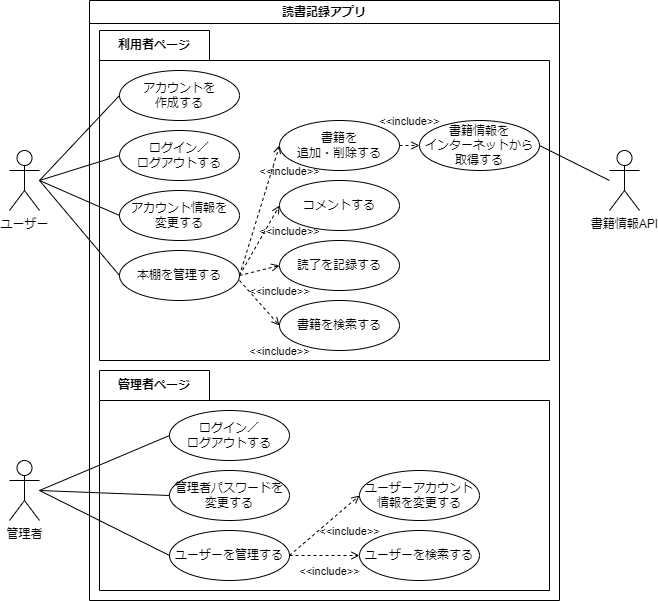

The diagram above was exported from draw.io. Its source (the exported page's mxGraphModel, read from the mxfile embedded in the PNG):
<mxGraphModel dx="1050" dy="557" grid="1" gridSize="10" guides="1" tooltips="1" connect="1" arrows="1" fold="1" page="1" pageScale="1" pageWidth="850" pageHeight="1100" math="0" shadow="0">
  <root>
    <mxCell id="0" />
    <mxCell id="1" parent="0" />
    <mxCell id="jFl0p7Fv5AGU75PmbRFJ-1" value="ユーザー" style="shape=umlActor;verticalLabelPosition=bottom;verticalAlign=top;html=1;outlineConnect=0;" parent="1" vertex="1">
      <mxGeometry x="80" y="190" width="30" height="60" as="geometry" />
    </mxCell>
    <mxCell id="jFl0p7Fv5AGU75PmbRFJ-2" value="管理者" style="shape=umlActor;verticalLabelPosition=bottom;verticalAlign=top;html=1;outlineConnect=0;" parent="1" vertex="1">
      <mxGeometry x="80" y="500" width="30" height="60" as="geometry" />
    </mxCell>
    <mxCell id="jFl0p7Fv5AGU75PmbRFJ-15" value="読書記録アプリ" style="swimlane;whiteSpace=wrap;html=1;" parent="1" vertex="1">
      <mxGeometry x="160" y="40" width="470" height="600" as="geometry" />
    </mxCell>
    <mxCell id="jFl0p7Fv5AGU75PmbRFJ-13" value="管理者ページ" style="shape=folder;fontStyle=1;tabWidth=110;tabHeight=30;tabPosition=left;html=1;boundedLbl=1;labelInHeader=1;container=1;collapsible=0;whiteSpace=wrap;" parent="jFl0p7Fv5AGU75PmbRFJ-15" vertex="1">
      <mxGeometry x="10" y="370" width="450" height="220" as="geometry" />
    </mxCell>
    <mxCell id="jFl0p7Fv5AGU75PmbRFJ-14" value="" style="html=1;strokeColor=none;resizeWidth=1;resizeHeight=1;fillColor=none;part=1;connectable=0;allowArrows=0;deletable=0;whiteSpace=wrap;" parent="jFl0p7Fv5AGU75PmbRFJ-13" vertex="1">
      <mxGeometry width="450" height="151.25" relative="1" as="geometry">
        <mxPoint y="30" as="offset" />
      </mxGeometry>
    </mxCell>
    <mxCell id="jFl0p7Fv5AGU75PmbRFJ-17" value="ログイン／&lt;br&gt;ログアウトする" style="ellipse;whiteSpace=wrap;html=1;" parent="jFl0p7Fv5AGU75PmbRFJ-13" vertex="1">
      <mxGeometry x="70" y="40" width="120" height="50" as="geometry" />
    </mxCell>
    <mxCell id="jFl0p7Fv5AGU75PmbRFJ-6" value="ユーザーを管理する" style="ellipse;whiteSpace=wrap;html=1;" parent="jFl0p7Fv5AGU75PmbRFJ-13" vertex="1">
      <mxGeometry x="70" y="160" width="120" height="50" as="geometry" />
    </mxCell>
    <mxCell id="kZvvaGhuVjE1Br0jFlDi-8" value="管理者パスワードを&lt;br&gt;変更する" style="ellipse;whiteSpace=wrap;html=1;" vertex="1" parent="jFl0p7Fv5AGU75PmbRFJ-13">
      <mxGeometry x="70" y="100" width="120" height="50" as="geometry" />
    </mxCell>
    <mxCell id="kZvvaGhuVjE1Br0jFlDi-12" value="ユーザーアカウント&lt;br&gt;情報を変更する" style="ellipse;whiteSpace=wrap;html=1;" vertex="1" parent="jFl0p7Fv5AGU75PmbRFJ-13">
      <mxGeometry x="260" y="100" width="120" height="50" as="geometry" />
    </mxCell>
    <mxCell id="kZvvaGhuVjE1Br0jFlDi-13" value="&amp;lt;&amp;lt;include&amp;gt;&amp;gt;" style="html=1;verticalAlign=bottom;labelBackgroundColor=none;endArrow=open;endFill=0;dashed=1;rounded=0;entryX=0;entryY=0.5;entryDx=0;entryDy=0;exitX=1;exitY=0.5;exitDx=0;exitDy=0;" edge="1" target="kZvvaGhuVjE1Br0jFlDi-12" parent="jFl0p7Fv5AGU75PmbRFJ-13" source="jFl0p7Fv5AGU75PmbRFJ-6">
      <mxGeometry x="0.2" y="-28" width="160" relative="1" as="geometry">
        <mxPoint x="620" y="140" as="sourcePoint" />
        <mxPoint x="455" y="175" as="targetPoint" />
        <mxPoint as="offset" />
      </mxGeometry>
    </mxCell>
    <mxCell id="kZvvaGhuVjE1Br0jFlDi-14" value="&amp;lt;&amp;lt;include&amp;gt;&amp;gt;" style="html=1;verticalAlign=bottom;labelBackgroundColor=none;endArrow=open;endFill=0;dashed=1;rounded=0;entryX=0;entryY=0.5;entryDx=0;entryDy=0;exitX=1;exitY=0.5;exitDx=0;exitDy=0;" edge="1" target="kZvvaGhuVjE1Br0jFlDi-15" parent="jFl0p7Fv5AGU75PmbRFJ-13" source="jFl0p7Fv5AGU75PmbRFJ-6">
      <mxGeometry x="0.1429" y="-25" width="160" relative="1" as="geometry">
        <mxPoint x="250" y="140" as="sourcePoint" />
        <mxPoint x="600" y="180" as="targetPoint" />
        <mxPoint as="offset" />
      </mxGeometry>
    </mxCell>
    <mxCell id="kZvvaGhuVjE1Br0jFlDi-15" value="ユーザーを検索する" style="ellipse;whiteSpace=wrap;html=1;" vertex="1" parent="jFl0p7Fv5AGU75PmbRFJ-13">
      <mxGeometry x="260" y="160" width="120" height="50" as="geometry" />
    </mxCell>
    <mxCell id="jFl0p7Fv5AGU75PmbRFJ-11" value="利用者ページ" style="shape=folder;fontStyle=1;tabWidth=110;tabHeight=30;tabPosition=left;html=1;boundedLbl=1;labelInHeader=1;container=1;collapsible=0;whiteSpace=wrap;" parent="jFl0p7Fv5AGU75PmbRFJ-15" vertex="1">
      <mxGeometry x="10" y="30" width="450" height="330" as="geometry" />
    </mxCell>
    <mxCell id="jFl0p7Fv5AGU75PmbRFJ-12" value="" style="html=1;strokeColor=none;resizeWidth=1;resizeHeight=1;fillColor=none;part=1;connectable=0;allowArrows=0;deletable=0;whiteSpace=wrap;" parent="jFl0p7Fv5AGU75PmbRFJ-11" vertex="1">
      <mxGeometry width="450" height="230" relative="1" as="geometry">
        <mxPoint y="30" as="offset" />
      </mxGeometry>
    </mxCell>
    <mxCell id="jFl0p7Fv5AGU75PmbRFJ-20" value="コメントする" style="ellipse;whiteSpace=wrap;html=1;" parent="jFl0p7Fv5AGU75PmbRFJ-11" vertex="1">
      <mxGeometry x="180" y="150" width="120" height="50" as="geometry" />
    </mxCell>
    <mxCell id="jFl0p7Fv5AGU75PmbRFJ-9" value="アカウントを&lt;br&gt;作成する" style="ellipse;whiteSpace=wrap;html=1;" parent="jFl0p7Fv5AGU75PmbRFJ-11" vertex="1">
      <mxGeometry x="20" y="40" width="120" height="50" as="geometry" />
    </mxCell>
    <mxCell id="jFl0p7Fv5AGU75PmbRFJ-7" value="ログイン／&lt;br&gt;ログアウトする" style="ellipse;whiteSpace=wrap;html=1;" parent="jFl0p7Fv5AGU75PmbRFJ-11" vertex="1">
      <mxGeometry x="20" y="100" width="120" height="50" as="geometry" />
    </mxCell>
    <mxCell id="jFl0p7Fv5AGU75PmbRFJ-18" value="書籍を検索する" style="ellipse;whiteSpace=wrap;html=1;" parent="jFl0p7Fv5AGU75PmbRFJ-11" vertex="1">
      <mxGeometry x="180" y="270" width="120" height="50" as="geometry" />
    </mxCell>
    <mxCell id="9jkAVgMiXyHXZIMsrYe--3" value="本棚を管理する" style="ellipse;whiteSpace=wrap;html=1;" parent="jFl0p7Fv5AGU75PmbRFJ-11" vertex="1">
      <mxGeometry x="20" y="220" width="120" height="50" as="geometry" />
    </mxCell>
    <mxCell id="9jkAVgMiXyHXZIMsrYe--5" value="書籍を&lt;br&gt;追加・削除する" style="ellipse;whiteSpace=wrap;html=1;" parent="jFl0p7Fv5AGU75PmbRFJ-11" vertex="1">
      <mxGeometry x="180" y="90" width="120" height="50" as="geometry" />
    </mxCell>
    <mxCell id="9jkAVgMiXyHXZIMsrYe--6" value="書籍情報を&lt;br&gt;インターネットから&lt;br&gt;取得する" style="ellipse;whiteSpace=wrap;html=1;" parent="jFl0p7Fv5AGU75PmbRFJ-11" vertex="1">
      <mxGeometry x="320" y="90" width="120" height="50" as="geometry" />
    </mxCell>
    <mxCell id="jTiGved2gEP-0kIc-eiz-4" value="&amp;lt;&amp;lt;include&amp;gt;&amp;gt;" style="html=1;verticalAlign=bottom;labelBackgroundColor=none;endArrow=open;endFill=0;dashed=1;rounded=0;exitX=1;exitY=0.5;exitDx=0;exitDy=0;entryX=0;entryY=0.5;entryDx=0;entryDy=0;" parent="jFl0p7Fv5AGU75PmbRFJ-11" source="9jkAVgMiXyHXZIMsrYe--5" target="9jkAVgMiXyHXZIMsrYe--6" edge="1">
      <mxGeometry y="15" width="160" relative="1" as="geometry">
        <mxPoint x="620" y="250" as="sourcePoint" />
        <mxPoint x="550" y="80" as="targetPoint" />
        <mxPoint as="offset" />
      </mxGeometry>
    </mxCell>
    <mxCell id="kZvvaGhuVjE1Br0jFlDi-2" value="アカウント情報を&lt;br&gt;変更する" style="ellipse;whiteSpace=wrap;html=1;" vertex="1" parent="jFl0p7Fv5AGU75PmbRFJ-11">
      <mxGeometry x="20" y="160" width="120" height="50" as="geometry" />
    </mxCell>
    <mxCell id="kZvvaGhuVjE1Br0jFlDi-3" style="rounded=0;orthogonalLoop=1;jettySize=auto;html=1;entryX=0;entryY=0.5;entryDx=0;entryDy=0;endArrow=none;endFill=0;" edge="1" target="kZvvaGhuVjE1Br0jFlDi-2" parent="jFl0p7Fv5AGU75PmbRFJ-11">
      <mxGeometry relative="1" as="geometry">
        <mxPoint x="-60" y="150" as="sourcePoint" />
      </mxGeometry>
    </mxCell>
    <mxCell id="kZvvaGhuVjE1Br0jFlDi-4" value="読了を記録する" style="ellipse;whiteSpace=wrap;html=1;" vertex="1" parent="jFl0p7Fv5AGU75PmbRFJ-11">
      <mxGeometry x="180" y="210" width="120" height="50" as="geometry" />
    </mxCell>
    <mxCell id="kZvvaGhuVjE1Br0jFlDi-5" value="&amp;lt;&amp;lt;include&amp;gt;&amp;gt;" style="html=1;verticalAlign=bottom;labelBackgroundColor=none;endArrow=open;endFill=0;dashed=1;rounded=0;entryX=0;entryY=0.5;entryDx=0;entryDy=0;exitX=1;exitY=0.5;exitDx=0;exitDy=0;" edge="1" parent="jFl0p7Fv5AGU75PmbRFJ-11" source="9jkAVgMiXyHXZIMsrYe--3" target="jFl0p7Fv5AGU75PmbRFJ-20">
      <mxGeometry x="0.3692" y="-26" width="160" relative="1" as="geometry">
        <mxPoint x="320" y="180" as="sourcePoint" />
        <mxPoint x="280" y="310" as="targetPoint" />
        <mxPoint as="offset" />
      </mxGeometry>
    </mxCell>
    <mxCell id="kZvvaGhuVjE1Br0jFlDi-6" value="&amp;lt;&amp;lt;include&amp;gt;&amp;gt;" style="html=1;verticalAlign=bottom;labelBackgroundColor=none;endArrow=open;endFill=0;dashed=1;rounded=0;entryX=0;entryY=0.5;entryDx=0;entryDy=0;exitX=1;exitY=0.5;exitDx=0;exitDy=0;" edge="1" parent="jFl0p7Fv5AGU75PmbRFJ-11" source="9jkAVgMiXyHXZIMsrYe--3" target="9jkAVgMiXyHXZIMsrYe--5">
      <mxGeometry x="0.5514" y="-20" width="160" relative="1" as="geometry">
        <mxPoint x="200" y="135" as="sourcePoint" />
        <mxPoint x="160" y="265" as="targetPoint" />
        <mxPoint as="offset" />
      </mxGeometry>
    </mxCell>
    <mxCell id="kZvvaGhuVjE1Br0jFlDi-7" value="&amp;lt;&amp;lt;include&amp;gt;&amp;gt;" style="html=1;verticalAlign=bottom;labelBackgroundColor=none;endArrow=open;endFill=0;dashed=1;rounded=0;entryX=0;entryY=0.5;entryDx=0;entryDy=0;exitX=1;exitY=0.5;exitDx=0;exitDy=0;" edge="1" parent="jFl0p7Fv5AGU75PmbRFJ-11" source="9jkAVgMiXyHXZIMsrYe--3" target="kZvvaGhuVjE1Br0jFlDi-4">
      <mxGeometry x="0.5882" y="-34" width="160" relative="1" as="geometry">
        <mxPoint x="415" y="185" as="sourcePoint" />
        <mxPoint x="345" y="285" as="targetPoint" />
        <mxPoint as="offset" />
      </mxGeometry>
    </mxCell>
    <mxCell id="jFl0p7Fv5AGU75PmbRFJ-22" style="edgeStyle=orthogonalEdgeStyle;rounded=0;orthogonalLoop=1;jettySize=auto;html=1;exitX=0.5;exitY=1;exitDx=0;exitDy=0;exitPerimeter=0;" parent="jFl0p7Fv5AGU75PmbRFJ-15" source="jFl0p7Fv5AGU75PmbRFJ-11" target="jFl0p7Fv5AGU75PmbRFJ-11" edge="1">
      <mxGeometry relative="1" as="geometry" />
    </mxCell>
    <mxCell id="jFl0p7Fv5AGU75PmbRFJ-32" style="rounded=0;orthogonalLoop=1;jettySize=auto;html=1;entryX=0;entryY=0.5;entryDx=0;entryDy=0;endArrow=none;endFill=0;" parent="1" target="jFl0p7Fv5AGU75PmbRFJ-7" edge="1">
      <mxGeometry relative="1" as="geometry">
        <mxPoint x="110" y="220" as="sourcePoint" />
      </mxGeometry>
    </mxCell>
    <mxCell id="jFl0p7Fv5AGU75PmbRFJ-33" style="rounded=0;orthogonalLoop=1;jettySize=auto;html=1;entryX=0;entryY=0.5;entryDx=0;entryDy=0;endArrow=none;endFill=0;" parent="1" target="jFl0p7Fv5AGU75PmbRFJ-9" edge="1">
      <mxGeometry relative="1" as="geometry">
        <mxPoint x="110" y="220" as="sourcePoint" />
      </mxGeometry>
    </mxCell>
    <mxCell id="jFl0p7Fv5AGU75PmbRFJ-38" style="rounded=0;orthogonalLoop=1;jettySize=auto;html=1;entryX=0;entryY=0.5;entryDx=0;entryDy=0;endArrow=none;endFill=0;" parent="1" target="jFl0p7Fv5AGU75PmbRFJ-6" edge="1">
      <mxGeometry relative="1" as="geometry">
        <mxPoint x="110" y="530" as="sourcePoint" />
      </mxGeometry>
    </mxCell>
    <mxCell id="jFl0p7Fv5AGU75PmbRFJ-39" style="rounded=0;orthogonalLoop=1;jettySize=auto;html=1;endArrow=none;endFill=0;entryX=0;entryY=0.5;entryDx=0;entryDy=0;" parent="1" target="jFl0p7Fv5AGU75PmbRFJ-17" edge="1">
      <mxGeometry relative="1" as="geometry">
        <mxPoint x="110" y="530" as="sourcePoint" />
      </mxGeometry>
    </mxCell>
    <mxCell id="9jkAVgMiXyHXZIMsrYe--12" style="rounded=0;orthogonalLoop=1;jettySize=auto;html=1;entryX=1;entryY=0.5;entryDx=0;entryDy=0;endArrow=none;endFill=0;" parent="1" target="9jkAVgMiXyHXZIMsrYe--6" edge="1">
      <mxGeometry relative="1" as="geometry">
        <mxPoint x="680" y="220" as="sourcePoint" />
      </mxGeometry>
    </mxCell>
    <mxCell id="9jkAVgMiXyHXZIMsrYe--1" value="書籍情報API" style="shape=umlActor;verticalLabelPosition=bottom;verticalAlign=top;html=1;outlineConnect=0;" parent="1" vertex="1">
      <mxGeometry x="680" y="190" width="30" height="60" as="geometry" />
    </mxCell>
    <mxCell id="9jkAVgMiXyHXZIMsrYe--14" style="rounded=0;orthogonalLoop=1;jettySize=auto;html=1;entryX=0;entryY=0.5;entryDx=0;entryDy=0;endArrow=none;endFill=0;" parent="1" target="9jkAVgMiXyHXZIMsrYe--3" edge="1">
      <mxGeometry relative="1" as="geometry">
        <mxPoint x="110" y="220" as="sourcePoint" />
      </mxGeometry>
    </mxCell>
    <mxCell id="jTiGved2gEP-0kIc-eiz-1" value="&amp;lt;&amp;lt;include&amp;gt;&amp;gt;" style="html=1;verticalAlign=bottom;labelBackgroundColor=none;endArrow=open;endFill=0;dashed=1;rounded=0;entryX=0;entryY=0.5;entryDx=0;entryDy=0;" parent="1" target="jFl0p7Fv5AGU75PmbRFJ-18" edge="1">
      <mxGeometry x="1" y="-35" width="160" relative="1" as="geometry">
        <mxPoint x="310" y="320" as="sourcePoint" />
        <mxPoint x="660" y="360" as="targetPoint" />
        <mxPoint x="26" y="12" as="offset" />
      </mxGeometry>
    </mxCell>
    <mxCell id="kZvvaGhuVjE1Br0jFlDi-9" style="rounded=0;orthogonalLoop=1;jettySize=auto;html=1;endArrow=none;endFill=0;entryX=0;entryY=0.5;entryDx=0;entryDy=0;" edge="1" parent="1" target="kZvvaGhuVjE1Br0jFlDi-8">
      <mxGeometry relative="1" as="geometry">
        <mxPoint x="110" y="530" as="sourcePoint" />
        <mxPoint x="282" y="492" as="targetPoint" />
      </mxGeometry>
    </mxCell>
  </root>
</mxGraphModel>